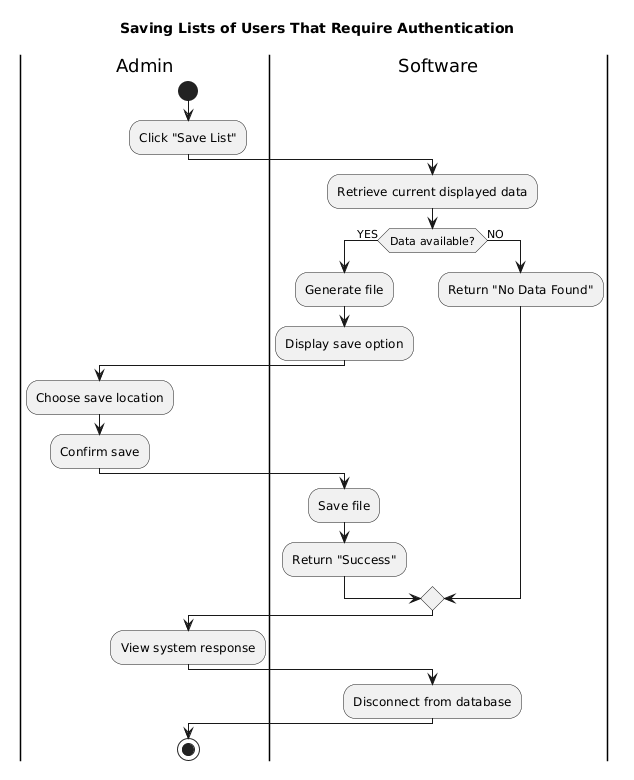

The diagram above was rendered by PlantUML. Its source (embedded in the PNG):
@startuml
title Saving Lists of Users That Require Authentication

|Admin|
start
:Click "Save List";

|Software|
:Retrieve current displayed data;

if (Data available?) then (YES)
    :Generate file;
    :Display save option;

    |Admin|
    :Choose save location;
    :Confirm save;

    |Software|
    :Save file;
    :Return "Success";
else (NO)
    :Return "No Data Found";
endif

|Admin|
:View system response;

|Software|
:Disconnect from database;

|Admin|
stop
@enduml